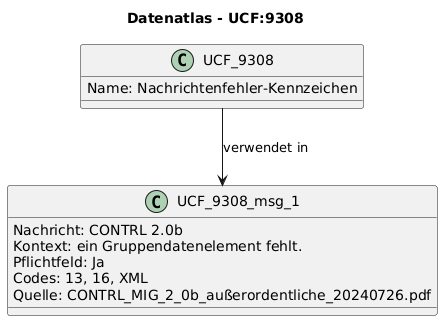

The diagram above was rendered by PlantUML. Its source (embedded in the PNG):
@startuml
title Datenatlas - UCF:9308
class UCF_9308 {
  Name: Nachrichtenfehler-Kennzeichen
}
class UCF_9308_msg_1 {
  Nachricht: CONTRL 2.0b
  Kontext: ein Gruppendatenelement fehlt.
  Pflichtfeld: Ja
  Codes: 13, 16, XML
  Quelle: CONTRL_MIG_2_0b_außerordentliche_20240726.pdf
}
UCF_9308 --> UCF_9308_msg_1 : verwendet in
@enduml